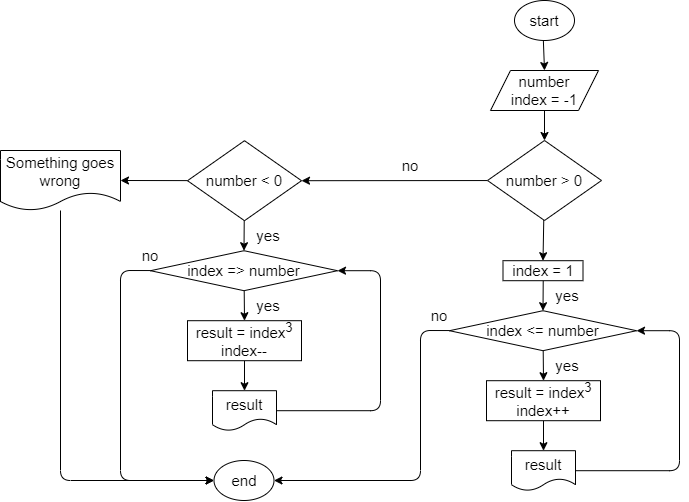

The diagram above was exported from draw.io. Its source (the exported page's mxGraphModel, read from the mxfile embedded in the PNG):
<mxGraphModel dx="1416" dy="410" grid="1" gridSize="10" guides="1" tooltips="1" connect="1" arrows="1" fold="1" page="1" pageScale="1" pageWidth="827" pageHeight="1169" math="0" shadow="0">
  <root>
    <mxCell id="0" />
    <mxCell id="1" parent="0" />
    <mxCell id="4" style="edgeStyle=none;html=1;entryX=0.5;entryY=0;entryDx=0;entryDy=0;fontSize=15;" edge="1" parent="1" source="2" target="3">
      <mxGeometry relative="1" as="geometry" />
    </mxCell>
    <mxCell id="2" value="&lt;font style=&quot;font-size: 15px&quot;&gt;start&lt;/font&gt;" style="ellipse;whiteSpace=wrap;html=1;" vertex="1" parent="1">
      <mxGeometry x="614" y="20" width="60" height="40" as="geometry" />
    </mxCell>
    <mxCell id="8" style="edgeStyle=none;html=1;entryX=0.5;entryY=0;entryDx=0;entryDy=0;fontSize=15;" edge="1" parent="1" source="3" target="5">
      <mxGeometry relative="1" as="geometry" />
    </mxCell>
    <mxCell id="3" value="number&lt;br&gt;index = -1" style="shape=parallelogram;perimeter=parallelogramPerimeter;whiteSpace=wrap;html=1;fixedSize=1;fontSize=15;" vertex="1" parent="1">
      <mxGeometry x="590" y="90" width="108" height="40" as="geometry" />
    </mxCell>
    <mxCell id="9" style="edgeStyle=none;html=1;entryX=1;entryY=0.5;entryDx=0;entryDy=0;fontSize=15;" edge="1" parent="1" source="5" target="6">
      <mxGeometry relative="1" as="geometry" />
    </mxCell>
    <mxCell id="10" style="edgeStyle=none;html=1;entryX=0.5;entryY=0;entryDx=0;entryDy=0;fontSize=15;" edge="1" parent="1" target="11">
      <mxGeometry relative="1" as="geometry">
        <mxPoint x="642.7157107231919" y="300.00049875311714" as="sourcePoint" />
        <mxPoint x="643" y="330.2" as="targetPoint" />
      </mxGeometry>
    </mxCell>
    <mxCell id="39" style="edgeStyle=none;html=1;entryX=0.5;entryY=0;entryDx=0;entryDy=0;fontSize=15;" edge="1" parent="1" source="5" target="38">
      <mxGeometry relative="1" as="geometry" />
    </mxCell>
    <mxCell id="5" value="number &amp;gt; 0" style="rhombus;whiteSpace=wrap;html=1;fontSize=15;" vertex="1" parent="1">
      <mxGeometry x="587" y="160" width="114" height="80" as="geometry" />
    </mxCell>
    <mxCell id="36" style="edgeStyle=none;html=1;entryX=1;entryY=0.5;entryDx=0;entryDy=0;fontSize=15;" edge="1" parent="1" source="6" target="35">
      <mxGeometry relative="1" as="geometry" />
    </mxCell>
    <mxCell id="6" value="number &amp;lt; 0" style="rhombus;whiteSpace=wrap;html=1;fontSize=15;" vertex="1" parent="1">
      <mxGeometry x="287" y="160.2" width="114" height="80" as="geometry" />
    </mxCell>
    <mxCell id="13" style="edgeStyle=none;html=1;entryX=0.5;entryY=0;entryDx=0;entryDy=0;fontSize=15;" edge="1" parent="1" source="11" target="12">
      <mxGeometry relative="1" as="geometry" />
    </mxCell>
    <mxCell id="31" style="edgeStyle=none;html=1;entryX=1;entryY=0.5;entryDx=0;entryDy=0;fontSize=15;" edge="1" parent="1" source="11" target="30">
      <mxGeometry relative="1" as="geometry">
        <Array as="points">
          <mxPoint x="520" y="350" />
          <mxPoint x="520" y="500" />
        </Array>
      </mxGeometry>
    </mxCell>
    <mxCell id="11" value="index &amp;lt;= number" style="rhombus;whiteSpace=wrap;html=1;fontSize=15;" vertex="1" parent="1">
      <mxGeometry x="549" y="330.2" width="187" height="40" as="geometry" />
    </mxCell>
    <mxCell id="15" style="edgeStyle=none;html=1;entryX=0.5;entryY=0;entryDx=0;entryDy=0;fontSize=15;" edge="1" parent="1" source="12" target="14">
      <mxGeometry relative="1" as="geometry" />
    </mxCell>
    <mxCell id="12" value="result = index&lt;sup&gt;3&lt;/sup&gt;&lt;br&gt;index++" style="rounded=0;whiteSpace=wrap;html=1;fontSize=15;" vertex="1" parent="1">
      <mxGeometry x="586" y="400.2" width="114" height="40" as="geometry" />
    </mxCell>
    <mxCell id="16" style="edgeStyle=none;html=1;entryX=1;entryY=0.5;entryDx=0;entryDy=0;fontSize=15;" edge="1" parent="1" source="14" target="11">
      <mxGeometry relative="1" as="geometry">
        <Array as="points">
          <mxPoint x="779" y="490.2" />
          <mxPoint x="779" y="350.2" />
        </Array>
      </mxGeometry>
    </mxCell>
    <mxCell id="14" value="result" style="shape=document;whiteSpace=wrap;html=1;boundedLbl=1;fontSize=15;" vertex="1" parent="1">
      <mxGeometry x="611" y="470.2" width="64" height="40" as="geometry" />
    </mxCell>
    <mxCell id="17" value="no" style="text;html=1;strokeColor=none;fillColor=none;align=center;verticalAlign=middle;whiteSpace=wrap;rounded=0;fontSize=15;" vertex="1" parent="1">
      <mxGeometry x="480" y="170" width="60" height="30" as="geometry" />
    </mxCell>
    <mxCell id="18" value="yes" style="text;html=1;strokeColor=none;fillColor=none;align=center;verticalAlign=middle;whiteSpace=wrap;rounded=0;fontSize=15;" vertex="1" parent="1">
      <mxGeometry x="637" y="370.2" width="60" height="30" as="geometry" />
    </mxCell>
    <mxCell id="20" value="yes" style="text;html=1;strokeColor=none;fillColor=none;align=center;verticalAlign=middle;whiteSpace=wrap;rounded=0;fontSize=15;" vertex="1" parent="1">
      <mxGeometry x="637" y="300.2" width="60" height="30" as="geometry" />
    </mxCell>
    <mxCell id="21" style="edgeStyle=none;html=1;entryX=0.5;entryY=0;entryDx=0;entryDy=0;fontSize=15;" edge="1" parent="1" target="23">
      <mxGeometry relative="1" as="geometry">
        <mxPoint x="343.71571072319193" y="240.00049875311714" as="sourcePoint" />
        <mxPoint x="344" y="270.2" as="targetPoint" />
      </mxGeometry>
    </mxCell>
    <mxCell id="22" style="edgeStyle=none;html=1;entryX=0.5;entryY=0;entryDx=0;entryDy=0;fontSize=15;" edge="1" parent="1" source="23" target="25">
      <mxGeometry relative="1" as="geometry" />
    </mxCell>
    <mxCell id="33" style="edgeStyle=none;html=1;entryX=0;entryY=0.5;entryDx=0;entryDy=0;fontSize=15;" edge="1" parent="1" source="23" target="30">
      <mxGeometry relative="1" as="geometry">
        <Array as="points">
          <mxPoint x="220" y="290" />
          <mxPoint x="220" y="500" />
        </Array>
      </mxGeometry>
    </mxCell>
    <mxCell id="23" value="index =&amp;gt; number" style="rhombus;whiteSpace=wrap;html=1;fontSize=15;" vertex="1" parent="1">
      <mxGeometry x="250" y="270.2" width="187" height="40" as="geometry" />
    </mxCell>
    <mxCell id="24" style="edgeStyle=none;html=1;entryX=0.5;entryY=0;entryDx=0;entryDy=0;fontSize=15;" edge="1" parent="1" source="25" target="27">
      <mxGeometry relative="1" as="geometry" />
    </mxCell>
    <mxCell id="25" value="result = index&lt;sup&gt;3&lt;/sup&gt;&lt;br&gt;index--" style="rounded=0;whiteSpace=wrap;html=1;fontSize=15;" vertex="1" parent="1">
      <mxGeometry x="287" y="340.2" width="114" height="40" as="geometry" />
    </mxCell>
    <mxCell id="26" style="edgeStyle=none;html=1;entryX=1;entryY=0.5;entryDx=0;entryDy=0;fontSize=15;" edge="1" parent="1" source="27" target="23">
      <mxGeometry relative="1" as="geometry">
        <Array as="points">
          <mxPoint x="480" y="430.2" />
          <mxPoint x="480" y="290.2" />
        </Array>
      </mxGeometry>
    </mxCell>
    <mxCell id="27" value="result" style="shape=document;whiteSpace=wrap;html=1;boundedLbl=1;fontSize=15;" vertex="1" parent="1">
      <mxGeometry x="312" y="410.2" width="64" height="40" as="geometry" />
    </mxCell>
    <mxCell id="28" value="yes" style="text;html=1;strokeColor=none;fillColor=none;align=center;verticalAlign=middle;whiteSpace=wrap;rounded=0;fontSize=15;" vertex="1" parent="1">
      <mxGeometry x="338" y="310.2" width="60" height="30" as="geometry" />
    </mxCell>
    <mxCell id="29" value="yes" style="text;html=1;strokeColor=none;fillColor=none;align=center;verticalAlign=middle;whiteSpace=wrap;rounded=0;fontSize=15;" vertex="1" parent="1">
      <mxGeometry x="338" y="240.2" width="60" height="30" as="geometry" />
    </mxCell>
    <mxCell id="30" value="end" style="ellipse;whiteSpace=wrap;html=1;fontSize=15;" vertex="1" parent="1">
      <mxGeometry x="313.5" y="480" width="60" height="40" as="geometry" />
    </mxCell>
    <mxCell id="32" value="no" style="text;html=1;strokeColor=none;fillColor=none;align=center;verticalAlign=middle;whiteSpace=wrap;rounded=0;fontSize=15;" vertex="1" parent="1">
      <mxGeometry x="509" y="320.2" width="60" height="30" as="geometry" />
    </mxCell>
    <mxCell id="34" value="no" style="text;html=1;strokeColor=none;fillColor=none;align=center;verticalAlign=middle;whiteSpace=wrap;rounded=0;fontSize=15;" vertex="1" parent="1">
      <mxGeometry x="220" y="260" width="60" height="30" as="geometry" />
    </mxCell>
    <mxCell id="37" style="edgeStyle=none;html=1;entryX=0;entryY=0.5;entryDx=0;entryDy=0;fontSize=15;" edge="1" parent="1" source="35" target="30">
      <mxGeometry relative="1" as="geometry">
        <Array as="points">
          <mxPoint x="160" y="500" />
        </Array>
      </mxGeometry>
    </mxCell>
    <mxCell id="35" value="Something goes wrong" style="shape=document;whiteSpace=wrap;html=1;boundedLbl=1;fontSize=15;" vertex="1" parent="1">
      <mxGeometry x="100" y="170" width="120" height="60" as="geometry" />
    </mxCell>
    <mxCell id="38" value="index = 1" style="rounded=0;whiteSpace=wrap;html=1;fontSize=15;" vertex="1" parent="1">
      <mxGeometry x="602.5" y="280.2" width="80" height="20" as="geometry" />
    </mxCell>
  </root>
</mxGraphModel>